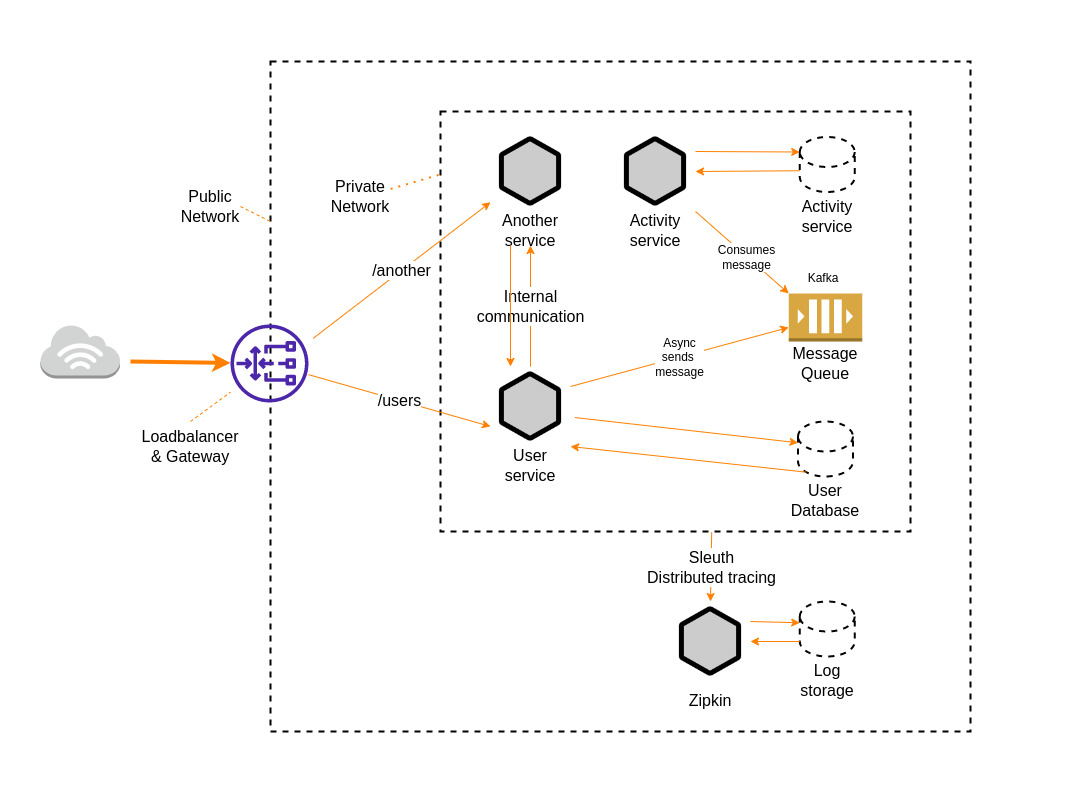

The diagram above was exported from draw.io. Its source (the exported page's mxGraphModel, read from the mxfile embedded in the PNG):
<mxGraphModel dx="2590" dy="814" grid="1" gridSize="10" guides="1" tooltips="1" connect="1" arrows="1" fold="1" page="1" pageScale="1" pageWidth="1169" pageHeight="827" math="0" shadow="0">
  <root>
    <mxCell id="0" />
    <mxCell id="1" parent="0" />
    <mxCell id="2" value="" style="rounded=0;whiteSpace=wrap;html=1;dashed=1;strokeWidth=2;fontSize=16;fillColor=default;strokeColor=none;" vertex="1" parent="1">
      <mxGeometry y="70" width="1010" height="740" as="geometry" />
    </mxCell>
    <mxCell id="3" value="" style="outlineConnect=0;dashed=0;verticalLabelPosition=bottom;verticalAlign=top;align=center;html=1;shape=mxgraph.aws3.internet_3;fillColor=#D2D3D3;gradientColor=none;" vertex="1" parent="1">
      <mxGeometry x="10" y="363" width="79.5" height="54" as="geometry" />
    </mxCell>
    <mxCell id="4" value="" style="rounded=0;whiteSpace=wrap;html=1;dashed=1;spacing=2;strokeWidth=2;" vertex="1" parent="1">
      <mxGeometry x="240" y="100" width="700" height="670" as="geometry" />
    </mxCell>
    <mxCell id="5" value="Public&lt;br style=&quot;font-size: 16px;&quot;&gt;Network" style="text;html=1;strokeColor=none;fillColor=none;align=center;verticalAlign=middle;whiteSpace=wrap;rounded=0;dashed=1;fontSize=16;" vertex="1" parent="1">
      <mxGeometry x="150" y="230" width="60" height="30" as="geometry" />
    </mxCell>
    <mxCell id="6" value="" style="sketch=0;outlineConnect=0;fontColor=#232F3E;gradientColor=none;fillColor=#4D27AA;strokeColor=none;dashed=0;verticalLabelPosition=bottom;verticalAlign=top;align=center;html=1;fontSize=12;fontStyle=0;aspect=fixed;pointerEvents=1;shape=mxgraph.aws4.gateway_load_balancer;rounded=1;" vertex="1" parent="1">
      <mxGeometry x="200" y="363" width="78" height="78" as="geometry" />
    </mxCell>
    <mxCell id="7" value="" style="endArrow=classic;html=1;rounded=0;strokeColor=#FF8000;strokeWidth=4;" edge="1" target="6" parent="1">
      <mxGeometry width="50" height="50" relative="1" as="geometry">
        <mxPoint x="100" y="400" as="sourcePoint" />
        <mxPoint x="150" y="350" as="targetPoint" />
      </mxGeometry>
    </mxCell>
    <mxCell id="8" value="Loadbalancer &amp;amp; Gateway" style="text;html=1;strokeColor=none;fillColor=none;align=center;verticalAlign=middle;whiteSpace=wrap;rounded=0;dashed=1;fontSize=16;" vertex="1" parent="1">
      <mxGeometry x="130" y="460" width="60" height="50" as="geometry" />
    </mxCell>
    <mxCell id="9" value="" style="endArrow=none;dashed=1;html=1;rounded=0;strokeColor=#FF8000;strokeWidth=1;exitX=1;exitY=0.5;exitDx=0;exitDy=0;" edge="1" source="5" target="4" parent="1">
      <mxGeometry width="50" height="50" relative="1" as="geometry">
        <mxPoint x="120" y="170" as="sourcePoint" />
        <mxPoint x="170" y="120" as="targetPoint" />
      </mxGeometry>
    </mxCell>
    <mxCell id="10" value="" style="endArrow=none;dashed=1;html=1;rounded=0;strokeColor=#FF8000;strokeWidth=1;exitX=0.5;exitY=0;exitDx=0;exitDy=0;" edge="1" source="8" target="6" parent="1">
      <mxGeometry width="50" height="50" relative="1" as="geometry">
        <mxPoint x="110" y="540" as="sourcePoint" />
        <mxPoint x="160" y="490" as="targetPoint" />
      </mxGeometry>
    </mxCell>
    <mxCell id="11" value="" style="rounded=0;whiteSpace=wrap;html=1;dashed=1;strokeWidth=2;fontSize=16;" vertex="1" parent="1">
      <mxGeometry x="410" y="150" width="470" height="420" as="geometry" />
    </mxCell>
    <mxCell id="12" value="Private Network" style="text;html=1;strokeColor=none;fillColor=none;align=center;verticalAlign=middle;whiteSpace=wrap;rounded=0;dashed=1;fontSize=16;" vertex="1" parent="1">
      <mxGeometry x="300" y="220" width="60" height="30" as="geometry" />
    </mxCell>
    <mxCell id="13" value="" style="endArrow=none;dashed=1;html=1;dashPattern=1 3;strokeWidth=2;rounded=0;strokeColor=#FF8000;fontSize=16;entryX=1;entryY=0.25;entryDx=0;entryDy=0;exitX=-0.004;exitY=0.151;exitDx=0;exitDy=0;exitPerimeter=0;" edge="1" source="11" target="12" parent="1">
      <mxGeometry width="50" height="50" relative="1" as="geometry">
        <mxPoint x="420" y="90" as="sourcePoint" />
        <mxPoint x="470" y="40" as="targetPoint" />
      </mxGeometry>
    </mxCell>
    <mxCell id="14" value="" style="group" vertex="1" connectable="0" parent="1">
      <mxGeometry x="460" y="405" width="80" height="105" as="geometry" />
    </mxCell>
    <mxCell id="15" value="" style="shape=image;html=1;verticalAlign=top;verticalLabelPosition=bottom;labelBackgroundColor=#ffffff;imageAspect=0;aspect=fixed;image=https://cdn0.iconfinder.com/data/icons/phosphor-bold-vol-3-1/256/hexagon-duotone-128.png;rounded=1;dashed=1;strokeWidth=2;fontSize=16;" vertex="1" parent="14">
      <mxGeometry width="80" height="80" as="geometry" />
    </mxCell>
    <mxCell id="16" value="User service" style="text;html=1;strokeColor=none;fillColor=none;align=center;verticalAlign=middle;whiteSpace=wrap;rounded=0;dashed=1;strokeWidth=2;fontSize=16;" vertex="1" parent="14">
      <mxGeometry y="84" width="80" height="30" as="geometry" />
    </mxCell>
    <mxCell id="17" value="" style="group" vertex="1" connectable="0" parent="1">
      <mxGeometry x="585" y="170" width="80" height="105" as="geometry" />
    </mxCell>
    <mxCell id="18" value="" style="shape=image;html=1;verticalAlign=top;verticalLabelPosition=bottom;labelBackgroundColor=#ffffff;imageAspect=0;aspect=fixed;image=https://cdn0.iconfinder.com/data/icons/phosphor-bold-vol-3-1/256/hexagon-duotone-128.png;rounded=1;dashed=1;strokeWidth=2;fontSize=16;" vertex="1" parent="17">
      <mxGeometry width="80" height="80" as="geometry" />
    </mxCell>
    <mxCell id="19" value="Activity service" style="text;html=1;strokeColor=none;fillColor=none;align=center;verticalAlign=middle;whiteSpace=wrap;rounded=0;dashed=1;strokeWidth=2;fontSize=16;" vertex="1" parent="17">
      <mxGeometry y="84" width="80" height="30" as="geometry" />
    </mxCell>
    <mxCell id="20" value="" style="group" vertex="1" connectable="0" parent="1">
      <mxGeometry x="760" y="460" width="70" height="94" as="geometry" />
    </mxCell>
    <mxCell id="21" value="" style="shape=cylinder3;whiteSpace=wrap;html=1;boundedLbl=1;backgroundOutline=1;size=15;rounded=1;dashed=1;strokeWidth=2;fontSize=16;" vertex="1" parent="20">
      <mxGeometry x="7.5" width="55" height="55" as="geometry" />
    </mxCell>
    <mxCell id="22" value="User&lt;br&gt;Database" style="text;html=1;strokeColor=none;fillColor=none;align=center;verticalAlign=middle;whiteSpace=wrap;rounded=0;dashed=1;fontSize=16;" vertex="1" parent="20">
      <mxGeometry y="64" width="70" height="30" as="geometry" />
    </mxCell>
    <mxCell id="23" value="" style="endArrow=classic;html=1;rounded=0;strokeColor=#FF8000;strokeWidth=1;fontSize=16;entryX=0;entryY=0;entryDx=0;entryDy=21.25;entryPerimeter=0;exitX=1.054;exitY=0.638;exitDx=0;exitDy=0;exitPerimeter=0;" edge="1" source="15" target="21" parent="1">
      <mxGeometry width="50" height="50" relative="1" as="geometry">
        <mxPoint x="610" y="456" as="sourcePoint" />
        <mxPoint x="590" y="400" as="targetPoint" />
      </mxGeometry>
    </mxCell>
    <mxCell id="24" value="" style="endArrow=classic;html=1;rounded=0;strokeColor=#FF8000;strokeWidth=1;fontSize=16;exitX=0.145;exitY=1;exitDx=0;exitDy=-4.35;exitPerimeter=0;entryX=1;entryY=1;entryDx=0;entryDy=0;" edge="1" source="21" target="15" parent="1">
      <mxGeometry width="50" height="50" relative="1" as="geometry">
        <mxPoint x="690" y="510" as="sourcePoint" />
        <mxPoint x="690" y="489" as="targetPoint" />
      </mxGeometry>
    </mxCell>
    <mxCell id="25" value="" style="group" vertex="1" connectable="0" parent="1">
      <mxGeometry x="761.75" y="175.5" width="70" height="94" as="geometry" />
    </mxCell>
    <mxCell id="26" value="" style="shape=cylinder3;whiteSpace=wrap;html=1;boundedLbl=1;backgroundOutline=1;size=15;rounded=1;dashed=1;strokeWidth=2;fontSize=16;" vertex="1" parent="25">
      <mxGeometry x="7.5" width="55" height="55" as="geometry" />
    </mxCell>
    <mxCell id="27" value="Activity&lt;br&gt;service" style="text;html=1;strokeColor=none;fillColor=none;align=center;verticalAlign=middle;whiteSpace=wrap;rounded=0;dashed=1;fontSize=16;" vertex="1" parent="25">
      <mxGeometry y="64" width="70" height="30" as="geometry" />
    </mxCell>
    <mxCell id="28" value="" style="endArrow=classic;html=1;rounded=0;strokeColor=#FF8000;strokeWidth=1;fontSize=16;entryX=0;entryY=0;entryDx=0;entryDy=15;entryPerimeter=0;exitX=1;exitY=0.25;exitDx=0;exitDy=0;" edge="1" source="18" target="26" parent="1">
      <mxGeometry width="50" height="50" relative="1" as="geometry">
        <mxPoint x="630" y="240" as="sourcePoint" />
        <mxPoint x="680" y="190" as="targetPoint" />
      </mxGeometry>
    </mxCell>
    <mxCell id="29" value="" style="endArrow=classic;html=1;rounded=0;strokeColor=#FF8000;strokeWidth=1;fontSize=16;exitX=0;exitY=0;exitDx=0;exitDy=33.75;exitPerimeter=0;entryX=1;entryY=0.5;entryDx=0;entryDy=0;" edge="1" source="26" target="18" parent="1">
      <mxGeometry width="50" height="50" relative="1" as="geometry">
        <mxPoint x="640" y="280" as="sourcePoint" />
        <mxPoint x="690" y="230" as="targetPoint" />
      </mxGeometry>
    </mxCell>
    <mxCell id="30" value="" style="group" vertex="1" connectable="0" parent="1">
      <mxGeometry x="758.25" y="302" width="73.5" height="115" as="geometry" />
    </mxCell>
    <mxCell id="31" value="" style="outlineConnect=0;dashed=0;verticalLabelPosition=bottom;verticalAlign=top;align=center;html=1;shape=mxgraph.aws3.queue;fillColor=#D9A741;gradientColor=none;rounded=1;strokeWidth=2;fontSize=16;" vertex="1" parent="30">
      <mxGeometry y="30" width="73.5" height="48" as="geometry" />
    </mxCell>
    <mxCell id="32" value="Message Queue" style="text;html=1;strokeColor=none;fillColor=none;align=center;verticalAlign=middle;whiteSpace=wrap;rounded=0;dashed=1;strokeWidth=2;fontSize=16;" vertex="1" parent="30">
      <mxGeometry x="1.75" y="85" width="70" height="30" as="geometry" />
    </mxCell>
    <mxCell id="33" value="Kafka" style="text;html=1;strokeColor=none;fillColor=none;align=center;verticalAlign=middle;whiteSpace=wrap;rounded=0;dashed=1;strokeWidth=2;fontSize=12;" vertex="1" parent="30">
      <mxGeometry x="5" width="60" height="30" as="geometry" />
    </mxCell>
    <mxCell id="34" value="Async&lt;br&gt;sends &lt;br&gt;message" style="endArrow=classic;html=1;rounded=0;strokeColor=#FF8000;strokeWidth=1;fontSize=12;exitX=1;exitY=0.25;exitDx=0;exitDy=0;" edge="1" source="15" target="31" parent="1">
      <mxGeometry width="50" height="50" relative="1" as="geometry">
        <mxPoint x="610" y="470" as="sourcePoint" />
        <mxPoint x="660" y="420" as="targetPoint" />
      </mxGeometry>
    </mxCell>
    <mxCell id="35" value="" style="endArrow=classic;html=1;rounded=0;strokeColor=#FF8000;strokeWidth=1;fontSize=16;exitX=1;exitY=1;exitDx=0;exitDy=0;entryX=0;entryY=0;entryDx=0;entryDy=0;entryPerimeter=0;" edge="1" source="18" target="31" parent="1">
      <mxGeometry width="50" height="50" relative="1" as="geometry">
        <mxPoint x="680" y="340" as="sourcePoint" />
        <mxPoint x="730" y="290" as="targetPoint" />
      </mxGeometry>
    </mxCell>
    <mxCell id="36" value="Consumes&lt;br style=&quot;font-size: 12px;&quot;&gt;message" style="edgeLabel;html=1;align=center;verticalAlign=middle;resizable=0;points=[];fontSize=12;" vertex="1" connectable="0" parent="35">
      <mxGeometry x="0.0965" y="-1" relative="1" as="geometry">
        <mxPoint as="offset" />
      </mxGeometry>
    </mxCell>
    <mxCell id="37" value="" style="group" vertex="1" connectable="0" parent="1">
      <mxGeometry x="460" y="170" width="80" height="105" as="geometry" />
    </mxCell>
    <mxCell id="38" value="" style="shape=image;html=1;verticalAlign=top;verticalLabelPosition=bottom;labelBackgroundColor=#ffffff;imageAspect=0;aspect=fixed;image=https://cdn0.iconfinder.com/data/icons/phosphor-bold-vol-3-1/256/hexagon-duotone-128.png;rounded=1;dashed=1;strokeWidth=2;fontSize=16;" vertex="1" parent="37">
      <mxGeometry width="80" height="80" as="geometry" />
    </mxCell>
    <mxCell id="39" value="Another service" style="text;html=1;strokeColor=none;fillColor=none;align=center;verticalAlign=middle;whiteSpace=wrap;rounded=0;dashed=1;strokeWidth=2;fontSize=16;" vertex="1" parent="37">
      <mxGeometry y="84" width="80" height="30" as="geometry" />
    </mxCell>
    <mxCell id="40" value="/users" style="endArrow=classic;html=1;rounded=0;strokeColor=#FF8000;strokeWidth=1;fontSize=16;entryX=0;entryY=0.75;entryDx=0;entryDy=0;" edge="1" source="6" target="15" parent="1">
      <mxGeometry width="50" height="50" relative="1" as="geometry">
        <mxPoint x="110" y="590" as="sourcePoint" />
        <mxPoint x="160" y="540" as="targetPoint" />
      </mxGeometry>
    </mxCell>
    <mxCell id="41" value="Internal&lt;br&gt;communication" style="endArrow=classic;html=1;rounded=0;strokeColor=#FF8000;strokeWidth=1;fontSize=16;exitX=0.5;exitY=0;exitDx=0;exitDy=0;entryX=0.5;entryY=1;entryDx=0;entryDy=0;" edge="1" source="15" target="39" parent="1">
      <mxGeometry width="50" height="50" relative="1" as="geometry">
        <mxPoint x="430" y="480" as="sourcePoint" />
        <mxPoint x="480" y="430" as="targetPoint" />
      </mxGeometry>
    </mxCell>
    <mxCell id="42" value="" style="endArrow=classic;html=1;rounded=0;strokeColor=#FF8000;strokeWidth=1;fontSize=16;exitX=0.25;exitY=1;exitDx=0;exitDy=0;entryX=0.25;entryY=0;entryDx=0;entryDy=0;" edge="1" source="39" target="15" parent="1">
      <mxGeometry width="50" height="50" relative="1" as="geometry">
        <mxPoint x="580" y="390" as="sourcePoint" />
        <mxPoint x="630" y="340" as="targetPoint" />
      </mxGeometry>
    </mxCell>
    <mxCell id="43" value="Sleuth&lt;br&gt;Distributed tracing" style="endArrow=classic;html=1;rounded=0;strokeColor=#FF8000;strokeWidth=1;fontSize=16;entryX=0.5;entryY=0;entryDx=0;entryDy=0;exitX=0.577;exitY=1.002;exitDx=0;exitDy=0;exitPerimeter=0;" edge="1" source="11" target="45" parent="1">
      <mxGeometry width="50" height="50" relative="1" as="geometry">
        <mxPoint x="840" y="640" as="sourcePoint" />
        <mxPoint x="908.5" y="669.9999999999998" as="targetPoint" />
      </mxGeometry>
    </mxCell>
    <mxCell id="44" value="" style="group" vertex="1" connectable="0" parent="1">
      <mxGeometry x="640" y="640" width="80" height="105" as="geometry" />
    </mxCell>
    <mxCell id="45" value="" style="shape=image;html=1;verticalAlign=top;verticalLabelPosition=bottom;labelBackgroundColor=#ffffff;imageAspect=0;aspect=fixed;image=https://cdn0.iconfinder.com/data/icons/phosphor-bold-vol-3-1/256/hexagon-duotone-128.png;rounded=1;dashed=1;strokeWidth=2;fontSize=16;" vertex="1" parent="44">
      <mxGeometry width="80" height="80" as="geometry" />
    </mxCell>
    <mxCell id="46" value="Zipkin" style="text;html=1;strokeColor=none;fillColor=none;align=center;verticalAlign=middle;whiteSpace=wrap;rounded=0;dashed=1;strokeWidth=2;fontSize=16;" vertex="1" parent="44">
      <mxGeometry y="84" width="80" height="30" as="geometry" />
    </mxCell>
    <mxCell id="47" value="" style="group" vertex="1" connectable="0" parent="1">
      <mxGeometry x="761.75" y="640" width="70" height="94" as="geometry" />
    </mxCell>
    <mxCell id="48" value="" style="shape=cylinder3;whiteSpace=wrap;html=1;boundedLbl=1;backgroundOutline=1;size=15;rounded=1;dashed=1;strokeWidth=2;fontSize=16;" vertex="1" parent="47">
      <mxGeometry x="7.5" width="55" height="55" as="geometry" />
    </mxCell>
    <mxCell id="49" value="Log storage" style="text;html=1;strokeColor=none;fillColor=none;align=center;verticalAlign=middle;whiteSpace=wrap;rounded=0;dashed=1;fontSize=16;" vertex="1" parent="47">
      <mxGeometry y="64" width="70" height="30" as="geometry" />
    </mxCell>
    <mxCell id="50" value="" style="endArrow=classic;html=1;rounded=0;strokeColor=#FF8000;strokeWidth=1;fontSize=16;entryX=0;entryY=0;entryDx=0;entryDy=21.25;entryPerimeter=0;exitX=1;exitY=0.25;exitDx=0;exitDy=0;" edge="1" source="45" target="48" parent="1">
      <mxGeometry width="50" height="50" relative="1" as="geometry">
        <mxPoint x="680" y="710" as="sourcePoint" />
        <mxPoint x="730" y="660" as="targetPoint" />
      </mxGeometry>
    </mxCell>
    <mxCell id="51" value="" style="endArrow=classic;html=1;rounded=0;strokeColor=#FF8000;strokeWidth=1;fontSize=16;exitX=0;exitY=1;exitDx=0;exitDy=-15;exitPerimeter=0;" edge="1" source="48" target="45" parent="1">
      <mxGeometry width="50" height="50" relative="1" as="geometry">
        <mxPoint x="830" y="750" as="sourcePoint" />
        <mxPoint x="880" y="700" as="targetPoint" />
      </mxGeometry>
    </mxCell>
    <mxCell id="52" value="/another" style="endArrow=classic;html=1;rounded=0;strokeColor=#FF8000;strokeWidth=1;fontSize=16;exitX=1.059;exitY=0.178;exitDx=0;exitDy=0;exitPerimeter=0;" edge="1" source="6" target="38" parent="1">
      <mxGeometry width="50" height="50" relative="1" as="geometry">
        <mxPoint x="280" y="360" as="sourcePoint" />
        <mxPoint x="330" y="310" as="targetPoint" />
      </mxGeometry>
    </mxCell>
  </root>
</mxGraphModel>